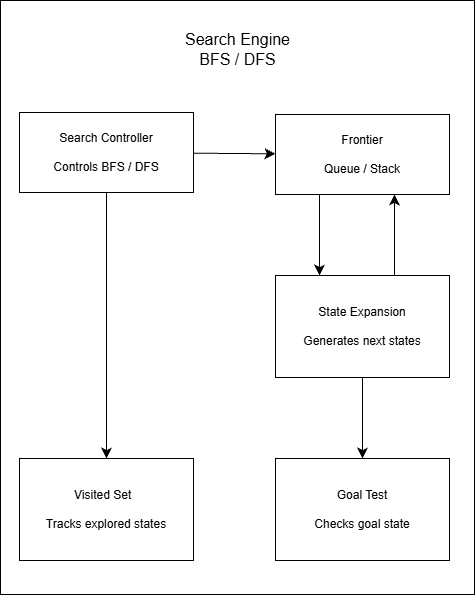

The diagram above was exported from draw.io. Its source (the exported page's mxGraphModel, read from the mxfile embedded in the PNG):
<mxGraphModel dx="736" dy="1086" grid="0" gridSize="10" guides="1" tooltips="1" connect="1" arrows="1" fold="1" page="0" pageScale="1" pageWidth="827" pageHeight="1169" math="0" shadow="0">
  <root>
    <mxCell id="0" />
    <mxCell id="1" parent="0" />
    <mxCell id="OwwEuNjhZS19W-Cgz9bp-2" parent="1" style="whiteSpace=wrap;html=1;" value="" vertex="1">
      <mxGeometry height="594" width="474" x="244" y="-52" as="geometry" />
    </mxCell>
    <mxCell id="OwwEuNjhZS19W-Cgz9bp-3" parent="1" style="text;html=1;whiteSpace=wrap;strokeColor=none;fillColor=none;align=center;verticalAlign=middle;rounded=0;fontSize=16;" value="&lt;div&gt;Search Engine&lt;/div&gt;&lt;div&gt;BFS / DFS&lt;/div&gt;" vertex="1">
      <mxGeometry height="30" width="113" x="424.5" y="-18" as="geometry" />
    </mxCell>
    <mxCell id="OwwEuNjhZS19W-Cgz9bp-7" edge="1" parent="1" source="OwwEuNjhZS19W-Cgz9bp-5" style="edgeStyle=none;curved=1;rounded=0;orthogonalLoop=1;jettySize=auto;html=1;fontSize=12;startSize=8;endSize=8;" target="OwwEuNjhZS19W-Cgz9bp-6" value="">
      <mxGeometry relative="1" as="geometry" />
    </mxCell>
    <mxCell id="OwwEuNjhZS19W-Cgz9bp-13" edge="1" parent="1" source="OwwEuNjhZS19W-Cgz9bp-5" style="edgeStyle=none;curved=1;rounded=0;orthogonalLoop=1;jettySize=auto;html=1;fontSize=12;startSize=8;endSize=8;" target="OwwEuNjhZS19W-Cgz9bp-12" value="">
      <mxGeometry relative="1" as="geometry" />
    </mxCell>
    <mxCell id="OwwEuNjhZS19W-Cgz9bp-5" parent="1" style="whiteSpace=wrap;html=1;" value="&lt;div&gt;Search Controller&lt;/div&gt;&lt;div&gt;&lt;br&gt;&lt;/div&gt;&lt;div&gt;Controls BFS / DFS&lt;/div&gt;" vertex="1">
      <mxGeometry height="80" width="174" x="263" y="60" as="geometry" />
    </mxCell>
    <mxCell id="OwwEuNjhZS19W-Cgz9bp-9" edge="1" parent="1" style="edgeStyle=none;curved=1;rounded=0;orthogonalLoop=1;jettySize=auto;html=1;fontSize=12;startSize=8;endSize=8;" value="">
      <mxGeometry relative="1" as="geometry">
        <mxPoint x="563" y="142" as="sourcePoint" />
        <mxPoint x="563" y="223" as="targetPoint" />
      </mxGeometry>
    </mxCell>
    <mxCell id="OwwEuNjhZS19W-Cgz9bp-6" parent="1" style="whiteSpace=wrap;html=1;" value="&lt;div&gt;Frontier&lt;/div&gt;&lt;div&gt;&lt;br&gt;&lt;/div&gt;&lt;div&gt;Queue / Stack&lt;/div&gt;" vertex="1">
      <mxGeometry height="80" width="174" x="519" y="62" as="geometry" />
    </mxCell>
    <mxCell id="OwwEuNjhZS19W-Cgz9bp-11" edge="1" parent="1" source="OwwEuNjhZS19W-Cgz9bp-8" style="edgeStyle=none;curved=1;rounded=0;orthogonalLoop=1;jettySize=auto;html=1;fontSize=12;startSize=8;endSize=8;" target="OwwEuNjhZS19W-Cgz9bp-10" value="">
      <mxGeometry relative="1" as="geometry" />
    </mxCell>
    <mxCell id="OwwEuNjhZS19W-Cgz9bp-14" edge="1" parent="1" style="edgeStyle=none;curved=1;rounded=0;orthogonalLoop=1;jettySize=auto;html=1;fontSize=12;startSize=8;endSize=8;" value="">
      <mxGeometry relative="1" x="0.0123" as="geometry">
        <Array as="points">
          <mxPoint x="638" y="197.8" />
        </Array>
        <mxPoint x="638" y="223" as="sourcePoint" />
        <mxPoint x="638" y="142" as="targetPoint" />
      </mxGeometry>
    </mxCell>
    <mxCell id="OwwEuNjhZS19W-Cgz9bp-8" parent="1" style="whiteSpace=wrap;html=1;" value="&lt;div&gt;State Expansion&lt;/div&gt;&lt;div&gt;&lt;br&gt;&lt;/div&gt;&lt;div&gt;Generates next states&lt;/div&gt;" vertex="1">
      <mxGeometry height="102" width="174" x="519" y="223" as="geometry" />
    </mxCell>
    <mxCell id="OwwEuNjhZS19W-Cgz9bp-10" parent="1" style="whiteSpace=wrap;html=1;" value="&lt;div&gt;Goal Test&lt;/div&gt;&lt;div&gt;&lt;br&gt;&lt;/div&gt;&lt;div&gt;Checks goal state&lt;/div&gt;" vertex="1">
      <mxGeometry height="102" width="174" x="519" y="406" as="geometry" />
    </mxCell>
    <mxCell id="OwwEuNjhZS19W-Cgz9bp-12" parent="1" style="whiteSpace=wrap;html=1;" value="Visited Set&amp;nbsp;&amp;nbsp;&lt;div&gt;&lt;br&gt;&lt;div&gt;Tracks explored states&lt;/div&gt;&lt;/div&gt;" vertex="1">
      <mxGeometry height="102" width="174" x="263" y="406" as="geometry" />
    </mxCell>
  </root>
</mxGraphModel>